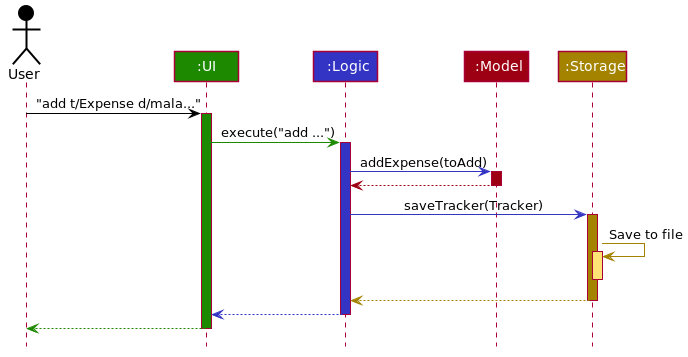

The diagram above was rendered by PlantUML. Its source (embedded in the PNG):
@startuml









skinparam BackgroundColor #FFFFFFF

skinparam Shadowing false

skinparam Class {
    FontColor #FFFFFF
    BorderThickness 1
    BorderColor #FFFFFF
    StereotypeFontColor #FFFFFF
    FontName Arial
}

skinparam Actor {
    BorderColor #000000
    Color #000000
    FontName Arial
}

skinparam Sequence {
    MessageAlign center
    BoxFontSize 15
    BoxPadding 0
    BoxFontColor #FFFFFF
    FontName Arial
}

skinparam Participant {
    FontColor #FFFFFFF
    Padding 20
}

skinparam MinClassWidth 50
skinparam ParticipantPadding 10
skinparam Shadowing false
skinparam DefaultTextAlignment center
skinparam packageStyle Rectangle

hide footbox
hide members
hide circle

Actor User as user #000000
Participant ":UI" as ui #1D8900
Participant ":Logic" as logic #3333C4
Participant ":Model" as model #9D0012
Participant ":Storage" as storage #A38300

user -[#000000]> ui : "add t/Expense d/mala..."
activate ui #1D8900

ui -[#1D8900]> logic : execute("add ...")
activate logic #3333C4

logic -[#3333C4]> model : addExpense(toAdd)
activate model #9D0012

model -[#9D0012]-> logic
deactivate model

logic -[#3333C4]> storage : saveTracker(Tracker)
activate storage #A38300

storage -[#A38300]> storage : Save to file
activate storage #FFE374
deactivate storage

storage --[#A38300]> logic
deactivate storage

logic --[#3333C4]> ui
deactivate logic

ui--[#1D8900]> user
deactivate ui
@enduml